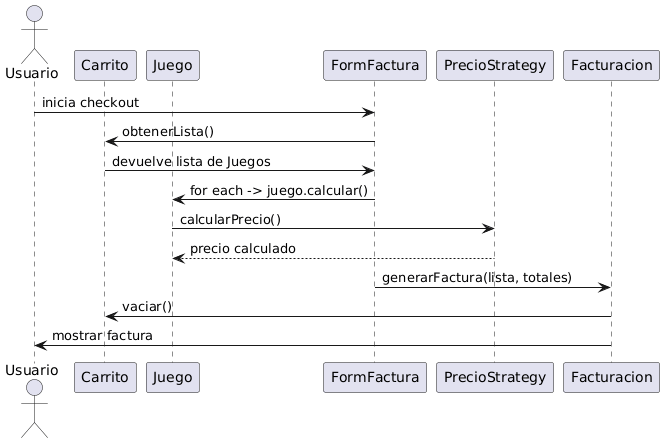

The diagram above was rendered by PlantUML. Its source (embedded in the PNG):
@startuml
actor Usuario
participant FormFactura
participant Carrito
participant Juego
participant FormFactura

Usuario -> FormFactura : inicia checkout
FormFactura -> Carrito : obtenerLista()
Carrito -> FormFactura : devuelve lista de Juegos
FormFactura -> Juego : for each -> juego.calcular()
Juego -> PrecioStrategy : calcularPrecio()
PrecioStrategy --> Juego : precio calculado
FormFactura -> Facturacion : generarFactura(lista, totales)
Facturacion -> Carrito : vaciar()
Facturacion -> Usuario : mostrar factura
@enduml